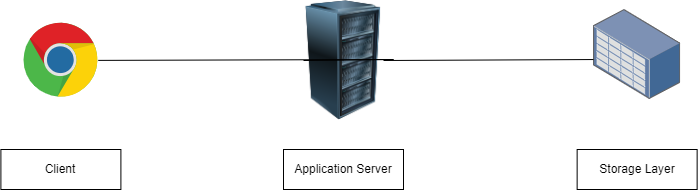

The diagram above was exported from draw.io. Its source (the exported page's mxGraphModel, read from the mxfile embedded in the PNG):
<mxGraphModel dx="1050" dy="566" grid="1" gridSize="10" guides="1" tooltips="1" connect="1" arrows="1" fold="1" page="1" pageScale="1" pageWidth="827" pageHeight="1169" math="0" shadow="0">
  <root>
    <mxCell id="0" />
    <mxCell id="1" parent="0" />
    <mxCell id="TpBnFWT5Ss0_ObZ_qNJ2-2" value="" style="image;html=1;image=img/lib/clip_art/computers/Server_Rack_128x128.png" vertex="1" parent="1">
      <mxGeometry x="350" y="221" width="80" height="120" as="geometry" />
    </mxCell>
    <mxCell id="TpBnFWT5Ss0_ObZ_qNJ2-3" value="" style="image;points=[];aspect=fixed;html=1;align=center;shadow=0;dashed=0;image=img/lib/allied_telesis/storage/Datacenter_Server_Storage_Unit_Large.svg;" vertex="1" parent="1">
      <mxGeometry x="640" y="230" width="87.27" height="90" as="geometry" />
    </mxCell>
    <mxCell id="TpBnFWT5Ss0_ObZ_qNJ2-4" value="" style="endArrow=none;html=1;rounded=0;entryX=0;entryY=0.5;entryDx=0;entryDy=0;" edge="1" parent="1" source="TpBnFWT5Ss0_ObZ_qNJ2-12" target="TpBnFWT5Ss0_ObZ_qNJ2-2">
      <mxGeometry width="50" height="50" relative="1" as="geometry">
        <mxPoint x="170" y="281" as="sourcePoint" />
        <mxPoint x="440" y="380" as="targetPoint" />
        <Array as="points">
          <mxPoint x="440" y="280" />
        </Array>
      </mxGeometry>
    </mxCell>
    <mxCell id="TpBnFWT5Ss0_ObZ_qNJ2-5" value="" style="endArrow=none;html=1;rounded=0;entryX=0;entryY=0.556;entryDx=0;entryDy=0;entryPerimeter=0;exitX=1;exitY=0.5;exitDx=0;exitDy=0;" edge="1" parent="1" source="TpBnFWT5Ss0_ObZ_qNJ2-2" target="TpBnFWT5Ss0_ObZ_qNJ2-3">
      <mxGeometry width="50" height="50" relative="1" as="geometry">
        <mxPoint x="390" y="430" as="sourcePoint" />
        <mxPoint x="440" y="380" as="targetPoint" />
      </mxGeometry>
    </mxCell>
    <mxCell id="TpBnFWT5Ss0_ObZ_qNJ2-8" value="Client" style="rounded=0;whiteSpace=wrap;html=1;" vertex="1" parent="1">
      <mxGeometry x="47.4" y="370" width="120" height="40" as="geometry" />
    </mxCell>
    <mxCell id="TpBnFWT5Ss0_ObZ_qNJ2-10" value="Application Server" style="rounded=0;whiteSpace=wrap;html=1;" vertex="1" parent="1">
      <mxGeometry x="330" y="370" width="120" height="40" as="geometry" />
    </mxCell>
    <mxCell id="TpBnFWT5Ss0_ObZ_qNJ2-11" value="Storage Layer" style="rounded=0;whiteSpace=wrap;html=1;" vertex="1" parent="1">
      <mxGeometry x="623.64" y="370" width="120" height="40" as="geometry" />
    </mxCell>
    <mxCell id="TpBnFWT5Ss0_ObZ_qNJ2-12" value="" style="dashed=0;outlineConnect=0;html=1;align=center;labelPosition=center;verticalLabelPosition=bottom;verticalAlign=top;shape=mxgraph.weblogos.chrome" vertex="1" parent="1">
      <mxGeometry x="70" y="243.3" width="74.8" height="75.4" as="geometry" />
    </mxCell>
  </root>
</mxGraphModel>